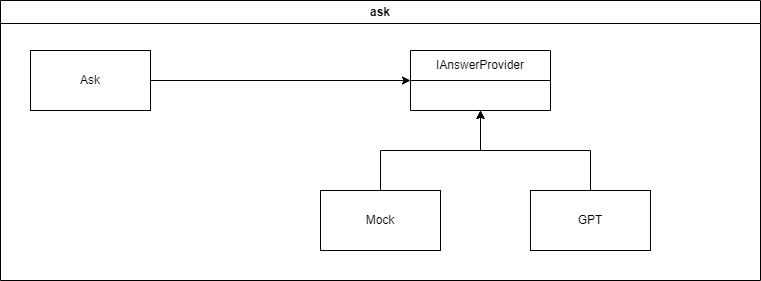

The diagram above was exported from draw.io. Its source (the exported page's mxGraphModel, read from the mxfile embedded in the PNG):
<mxGraphModel dx="630" dy="667" grid="1" gridSize="10" guides="1" tooltips="1" connect="1" arrows="1" fold="1" page="1" pageScale="1" pageWidth="850" pageHeight="1100" math="0" shadow="0">
  <root>
    <mxCell id="0" />
    <mxCell id="1" parent="0" />
    <mxCell id="2" value="ask" style="swimlane;whiteSpace=wrap;html=1;" vertex="1" parent="1">
      <mxGeometry x="40" y="90" width="760" height="280" as="geometry" />
    </mxCell>
    <mxCell id="3" value="Ask" style="rounded=0;whiteSpace=wrap;html=1;" vertex="1" parent="2">
      <mxGeometry x="30" y="50" width="120" height="60" as="geometry" />
    </mxCell>
    <mxCell id="4" value="IAnswerProvider" style="swimlane;fontStyle=0;childLayout=stackLayout;horizontal=1;startSize=30;horizontalStack=0;resizeParent=1;resizeParentMax=0;resizeLast=0;collapsible=1;marginBottom=0;whiteSpace=wrap;html=1;" vertex="1" parent="2">
      <mxGeometry x="410" y="50" width="140" height="60" as="geometry" />
    </mxCell>
    <mxCell id="5" style="edgeStyle=orthogonalEdgeStyle;rounded=0;orthogonalLoop=1;jettySize=auto;html=1;" edge="1" parent="2" source="3" target="4">
      <mxGeometry relative="1" as="geometry" />
    </mxCell>
    <mxCell id="6" style="edgeStyle=orthogonalEdgeStyle;rounded=0;orthogonalLoop=1;jettySize=auto;html=1;entryX=0.5;entryY=1;entryDx=0;entryDy=0;" edge="1" parent="2" source="7" target="4">
      <mxGeometry relative="1" as="geometry" />
    </mxCell>
    <mxCell id="7" value="Mock" style="rounded=0;whiteSpace=wrap;html=1;" vertex="1" parent="2">
      <mxGeometry x="320" y="190" width="120" height="60" as="geometry" />
    </mxCell>
    <mxCell id="8" style="edgeStyle=orthogonalEdgeStyle;rounded=0;orthogonalLoop=1;jettySize=auto;html=1;entryX=0.5;entryY=1;entryDx=0;entryDy=0;" edge="1" parent="2" source="9" target="4">
      <mxGeometry relative="1" as="geometry" />
    </mxCell>
    <mxCell id="9" value="GPT" style="rounded=0;whiteSpace=wrap;html=1;" vertex="1" parent="2">
      <mxGeometry x="530" y="190" width="120" height="60" as="geometry" />
    </mxCell>
  </root>
</mxGraphModel>